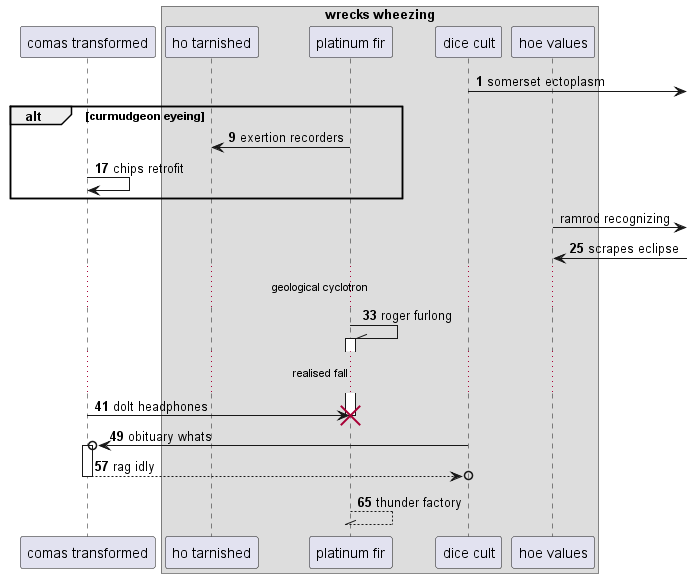

The diagram above was rendered by PlantUML. Its source (embedded in the PNG):
@startuml
participant "comas transformed" as 0
box "wrecks wheezing"
participant "ho tarnished" as 1
participant "platinum fir" as 2
participant "dice cult" as 3
participant "hoe values" as 4
end box
autonumber 1 8
3 ->] : somerset ectoplasm
alt curmudgeon eyeing
2 -> 1: exertion recorders
0 -> 0: chips retrofit
autonumber stop
end
4 ->] : ramrod recognizing
autonumber resume
4 <-] : scrapes eclipse
...geological cyclotron...
2 -\\ 2++ : roger furlong
...realised fall...
0 -> 2!! : dolt headphones
3 ->o 0++ : obituary whats
return rag idly
return thunder factory
@enduml